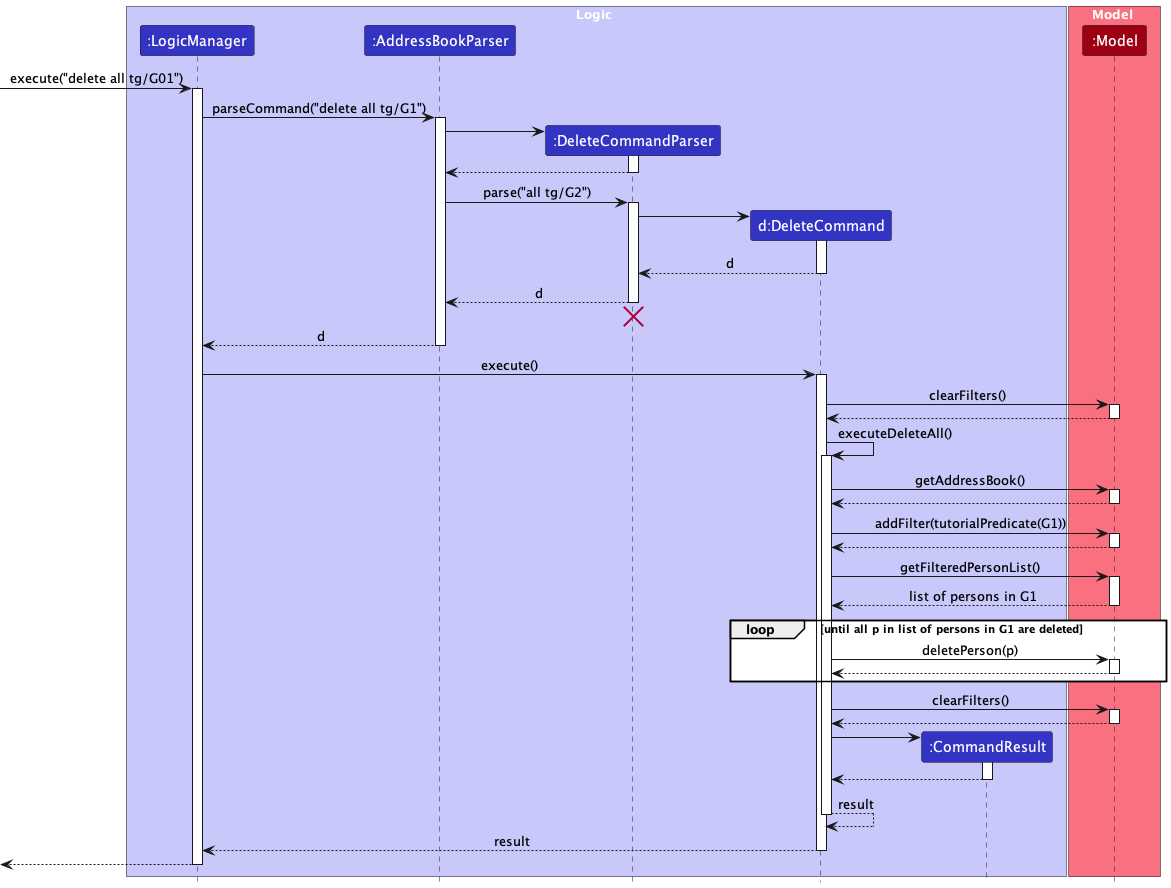

The diagram above was rendered by PlantUML. Its source (embedded in the PNG):
@startuml
!include style.puml
skinparam ArrowFontStyle plain

box Logic LOGIC_COLOR_T1
participant ":LogicManager" as LogicManager LOGIC_COLOR
participant ":AddressBookParser" as AddressBookParser LOGIC_COLOR
participant ":DeleteCommandParser" as DeleteCommandParser LOGIC_COLOR
participant "d:DeleteCommand" as DeleteCommand LOGIC_COLOR
participant ":CommandResult" as CommandResult LOGIC_COLOR
end box

box Model MODEL_COLOR_T1
participant ":Model" as Model MODEL_COLOR
end box

[-> LogicManager : execute("delete all tg/G01")
activate LogicManager

LogicManager -> AddressBookParser : parseCommand("delete all tg/G1")
activate AddressBookParser

create DeleteCommandParser
AddressBookParser -> DeleteCommandParser
activate DeleteCommandParser

DeleteCommandParser --> AddressBookParser
deactivate DeleteCommandParser

AddressBookParser -> DeleteCommandParser : parse("all tg/G2")
activate DeleteCommandParser

create DeleteCommand
DeleteCommandParser -> DeleteCommand
activate DeleteCommand

DeleteCommand --> DeleteCommandParser : d
deactivate DeleteCommand

DeleteCommandParser --> AddressBookParser : d
deactivate DeleteCommandParser
'Hidden arrow to position the destroy marker below the end of the activation bar.
DeleteCommandParser -[hidden]-> AddressBookParser
destroy DeleteCommandParser

AddressBookParser --> LogicManager : d
deactivate AddressBookParser

LogicManager -> DeleteCommand : execute()
activate DeleteCommand

DeleteCommand -> Model : clearFilters()
activate Model

Model --> DeleteCommand
deactivate Model

DeleteCommand -> DeleteCommand : executeDeleteAll()
activate DeleteCommand

DeleteCommand -> Model : getAddressBook()
activate Model

Model --> DeleteCommand
deactivate Model

DeleteCommand -> Model : addFilter(tutorialPredicate(G1))
activate Model

Model --> DeleteCommand
deactivate Model

DeleteCommand -> Model : getFilteredPersonList()
activate Model

Model --> DeleteCommand : list of persons in G1
deactivate Model

loop until all p in list of persons in G1 are deleted
    DeleteCommand -> Model : deletePerson(p)
    activate Model

    Model --> DeleteCommand
    deactivate Model
end

DeleteCommand -> Model : clearFilters()
activate Model

Model --> DeleteCommand
deactivate Model

create CommandResult
DeleteCommand -> CommandResult
activate CommandResult

CommandResult --> DeleteCommand
deactivate CommandResult

DeleteCommand --> DeleteCommand : result
deactivate DeleteCommand

DeleteCommand --> LogicManager : result
deactivate DeleteCommand

[<--LogicManager
deactivate LogicManager
@enduml